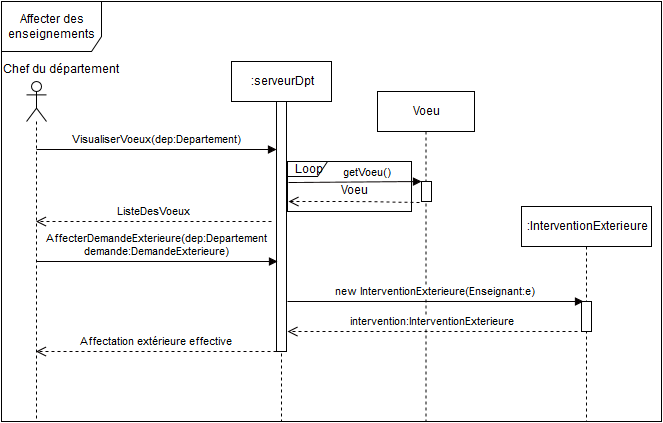

The diagram above was exported from draw.io. Its source (the exported page's mxGraphModel, read from the mxfile embedded in the PNG):
<mxGraphModel dx="1190" dy="734" grid="1" gridSize="10" guides="1" tooltips="1" connect="1" arrows="1" fold="1" page="1" pageScale="1" pageWidth="826" pageHeight="1169" background="#ffffff" math="0" shadow="0">
  <root>
    <mxCell id="0" />
    <mxCell id="1" parent="0" />
    <mxCell id="39" value="Affecter des enseignements&lt;br&gt;" style="shape=umlFrame;whiteSpace=wrap;html=1;strokeColor=#000000;fillColor=#FFFFFF;gradientColor=#ffffff;width=100;height=50;" parent="1" vertex="1">
      <mxGeometry x="90" y="20" width="660" height="420" as="geometry" />
    </mxCell>
    <mxCell id="70f201c1e4b3a49-51" value="" style="shape=umlLifeline;participant=umlActor;perimeter=lifelinePerimeter;whiteSpace=wrap;html=1;container=1;collapsible=0;recursiveResize=0;verticalAlign=top;spacingTop=36;labelBackgroundColor=#ffffff;outlineConnect=0;strokeColor=#000000;fillColor=#FFFFFF;gradientColor=#ffffff;" vertex="1" parent="1">
      <mxGeometry x="115" y="100" width="20" height="340" as="geometry" />
    </mxCell>
    <mxCell id="70f201c1e4b3a49-52" value="Chef du département&lt;br&gt;" style="text;html=1;resizable=0;points=[];autosize=1;align=left;verticalAlign=top;spacingTop=-4;" vertex="1" parent="1">
      <mxGeometry x="90" y="80" width="130" height="20" as="geometry" />
    </mxCell>
    <mxCell id="70f201c1e4b3a49-53" value=":serveurDpt" style="shape=umlLifeline;perimeter=lifelinePerimeter;whiteSpace=wrap;html=1;container=1;collapsible=0;recursiveResize=0;outlineConnect=0;strokeColor=#000000;fillColor=#FFFFFF;gradientColor=#ffffff;" vertex="1" parent="1">
      <mxGeometry x="320" y="80" width="100" height="360" as="geometry" />
    </mxCell>
    <mxCell id="70f201c1e4b3a49-78" style="edgeStyle=orthogonalEdgeStyle;rounded=0;html=1;endArrow=none;endFill=0;jettySize=auto;orthogonalLoop=1;strokeColor=#050000;" edge="1" parent="70f201c1e4b3a49-53" source="70f201c1e4b3a49-54" target="70f201c1e4b3a49-53">
      <mxGeometry relative="1" as="geometry">
        <Array as="points">
          <mxPoint x="50" y="280" />
          <mxPoint x="50" y="280" />
        </Array>
      </mxGeometry>
    </mxCell>
    <mxCell id="70f201c1e4b3a49-54" value="" style="html=1;points=[];perimeter=orthogonalPerimeter;strokeColor=#000000;fillColor=#FFFFFF;gradientColor=#ffffff;" vertex="1" parent="70f201c1e4b3a49-53">
      <mxGeometry x="45" y="40" width="10" height="250" as="geometry" />
    </mxCell>
    <mxCell id="70f201c1e4b3a49-55" value="VisualiserVoeux(dep:Departement)" style="html=1;verticalAlign=bottom;endArrow=block;strokeColor=#050000;exitX=0.5;exitY=0.2;exitPerimeter=0;" edge="1" parent="1" source="70f201c1e4b3a49-51" target="70f201c1e4b3a49-54">
      <mxGeometry width="80" relative="1" as="geometry">
        <mxPoint x="180" y="160" as="sourcePoint" />
        <mxPoint x="260" y="160" as="targetPoint" />
      </mxGeometry>
    </mxCell>
    <mxCell id="70f201c1e4b3a49-58" value="ListeDesVoeux &lt;br&gt;" style="html=1;verticalAlign=bottom;endArrow=open;dashed=1;endSize=8;strokeColor=#050000;" edge="1" parent="1" target="70f201c1e4b3a49-51">
      <mxGeometry relative="1" as="geometry">
        <mxPoint x="360" y="240" as="sourcePoint" />
        <mxPoint x="270" y="200" as="targetPoint" />
        <Array as="points">
          <mxPoint x="270" y="240" />
        </Array>
      </mxGeometry>
    </mxCell>
    <mxCell id="70f201c1e4b3a49-60" value="Voeu" style="shape=umlLifeline;perimeter=lifelinePerimeter;whiteSpace=wrap;html=1;container=1;collapsible=0;recursiveResize=0;outlineConnect=0;strokeColor=#000000;fillColor=#FFFFFF;gradientColor=#ffffff;" vertex="1" parent="1">
      <mxGeometry x="466" y="110" width="97" height="330" as="geometry" />
    </mxCell>
    <mxCell id="70f201c1e4b3a49-61" value="" style="html=1;points=[];perimeter=orthogonalPerimeter;strokeColor=#000000;fillColor=#FFFFFF;gradientColor=#ffffff;" vertex="1" parent="70f201c1e4b3a49-60">
      <mxGeometry x="44" y="90" width="10" height="20" as="geometry" />
    </mxCell>
    <mxCell id="70f201c1e4b3a49-65" value="&amp;nbsp;&amp;nbsp;&amp;nbsp;&amp;nbsp;&amp;nbsp;&amp;nbsp;&amp;nbsp; getVoeu()" style="html=1;verticalAlign=bottom;endArrow=block;strokeColor=#050000;exitX=0.007;exitY=0.42;exitPerimeter=0;" edge="1" parent="1" source="70f201c1e4b3a49-70">
      <mxGeometry x="337" y="208" width="80" as="geometry">
        <mxPoint x="374" y="205" as="sourcePoint" />
        <mxPoint x="510" y="200" as="targetPoint" />
      </mxGeometry>
    </mxCell>
    <mxCell id="70f201c1e4b3a49-67" value="" style="html=1;verticalAlign=bottom;endArrow=open;dashed=1;endSize=8;strokeColor=#050000;entryX=0.007;entryY=0.8;entryPerimeter=0;exitX=1.065;exitY=0.82;exitPerimeter=0;" edge="1" parent="1" source="70f201c1e4b3a49-70" target="70f201c1e4b3a49-70">
      <mxGeometry relative="1" as="geometry">
        <mxPoint x="500" y="220" as="sourcePoint" />
        <mxPoint x="380" y="221" as="targetPoint" />
        <Array as="points">
          <mxPoint x="450" y="220" />
        </Array>
      </mxGeometry>
    </mxCell>
    <mxCell id="70f201c1e4b3a49-69" value="&amp;nbsp;&amp;nbsp;&amp;nbsp;&amp;nbsp; Voeu" style="text;html=1;resizable=0;points=[];align=center;verticalAlign=middle;labelBackgroundColor=#ffffff;" vertex="1" connectable="0" parent="70f201c1e4b3a49-67">
      <mxGeometry x="0.1152" y="-11" relative="1" as="geometry">
        <mxPoint as="offset" />
      </mxGeometry>
    </mxCell>
    <mxCell id="70f201c1e4b3a49-70" value="Loop" style="shape=umlFrame;whiteSpace=wrap;html=1;strokeColor=#000000;fillColor=#FFFFFF;gradientColor=#ffffff;width=40;height=15;" vertex="1" parent="1">
      <mxGeometry x="376" y="180" width="124" height="50" as="geometry" />
    </mxCell>
    <mxCell id="70f201c1e4b3a49-77" value="AffecterDemandeExterieure(dep:Departement&lt;br&gt;demande:DemandeExterieure)" style="html=1;verticalAlign=bottom;endArrow=block;strokeColor=#050000;entryX=0.1;entryY=0.64;entryPerimeter=0;" edge="1" parent="1" source="70f201c1e4b3a49-51" target="70f201c1e4b3a49-54">
      <mxGeometry width="80" relative="1" as="geometry">
        <mxPoint x="190" y="290" as="sourcePoint" />
        <mxPoint x="350" y="280" as="targetPoint" />
      </mxGeometry>
    </mxCell>
    <mxCell id="70f201c1e4b3a49-82" value=":InterventionExterieure" style="shape=umlLifeline;perimeter=lifelinePerimeter;whiteSpace=wrap;html=1;container=1;collapsible=0;recursiveResize=0;outlineConnect=0;strokeColor=#000000;fillColor=#FFFFFF;gradientColor=#ffffff;" vertex="1" parent="1">
      <mxGeometry x="610" y="225" width="130" height="215" as="geometry" />
    </mxCell>
    <mxCell id="70f201c1e4b3a49-83" value="" style="html=1;points=[];perimeter=orthogonalPerimeter;strokeColor=#000000;fillColor=#FFFFFF;gradientColor=#ffffff;" vertex="1" parent="1">
      <mxGeometry x="670" y="320" width="10" height="30" as="geometry" />
    </mxCell>
    <mxCell id="70f201c1e4b3a49-84" value="new InterventionExterieure(Enseignant:e)&lt;br&gt;" style="html=1;verticalAlign=bottom;endArrow=block;strokeColor=#050000;entryX=0.2;entryY=0;entryPerimeter=0;" edge="1" parent="1" target="70f201c1e4b3a49-83">
      <mxGeometry width="80" relative="1" as="geometry">
        <mxPoint x="376" y="320" as="sourcePoint" />
        <mxPoint x="610" y="322" as="targetPoint" />
      </mxGeometry>
    </mxCell>
    <mxCell id="70f201c1e4b3a49-86" value="intervention:InterventionExterieure" style="html=1;verticalAlign=bottom;endArrow=open;dashed=1;endSize=8;strokeColor=#050000;exitX=-0.4;exitY=1;exitPerimeter=0;" edge="1" parent="1" source="70f201c1e4b3a49-83">
      <mxGeometry relative="1" as="geometry">
        <mxPoint x="620" y="350" as="sourcePoint" />
        <mxPoint x="376" y="350" as="targetPoint" />
      </mxGeometry>
    </mxCell>
    <mxCell id="70f201c1e4b3a49-87" value="Affectation extérieure effective&lt;br&gt;" style="html=1;verticalAlign=bottom;endArrow=open;dashed=1;endSize=8;strokeColor=#050000;" edge="1" parent="1" target="70f201c1e4b3a49-51">
      <mxGeometry relative="1" as="geometry">
        <mxPoint x="365" y="370" as="sourcePoint" />
        <mxPoint x="285" y="370" as="targetPoint" />
      </mxGeometry>
    </mxCell>
  </root>
</mxGraphModel>